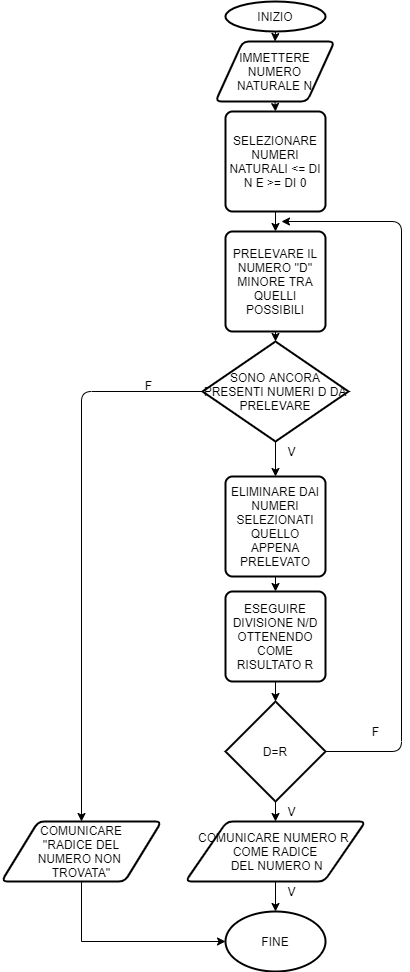

The diagram above was exported from draw.io. Its source (the exported page's mxGraphModel, read from the mxfile embedded in the PNG):
<mxGraphModel dx="269" dy="520" grid="1" gridSize="10" guides="1" tooltips="1" connect="1" arrows="1" fold="1" page="1" pageScale="1" pageWidth="827" pageHeight="1169" math="0" shadow="0">
  <root>
    <mxCell id="0" />
    <mxCell id="1" parent="0" />
    <mxCell id="9DoAsVe2le-TOsZSSVH3-28" style="edgeStyle=orthogonalEdgeStyle;rounded=0;orthogonalLoop=1;jettySize=auto;html=1;exitX=0.5;exitY=1;exitDx=0;exitDy=0;exitPerimeter=0;entryX=0.5;entryY=0;entryDx=0;entryDy=0;" parent="1" source="9DoAsVe2le-TOsZSSVH3-1" target="9DoAsVe2le-TOsZSSVH3-2" edge="1">
      <mxGeometry relative="1" as="geometry" />
    </mxCell>
    <mxCell id="9DoAsVe2le-TOsZSSVH3-1" value="INIZIO" style="strokeWidth=2;html=1;shape=mxgraph.flowchart.start_1;whiteSpace=wrap;" parent="1" vertex="1">
      <mxGeometry x="364" y="10" width="100" height="30" as="geometry" />
    </mxCell>
    <mxCell id="9DoAsVe2le-TOsZSSVH3-29" style="edgeStyle=orthogonalEdgeStyle;rounded=0;orthogonalLoop=1;jettySize=auto;html=1;exitX=0.5;exitY=1;exitDx=0;exitDy=0;entryX=0.5;entryY=0;entryDx=0;entryDy=0;" parent="1" source="9DoAsVe2le-TOsZSSVH3-2" target="9DoAsVe2le-TOsZSSVH3-16" edge="1">
      <mxGeometry relative="1" as="geometry" />
    </mxCell>
    <mxCell id="9DoAsVe2le-TOsZSSVH3-2" value="IMMETTERE NUMERO NATURALE N" style="shape=parallelogram;html=1;strokeWidth=2;perimeter=parallelogramPerimeter;whiteSpace=wrap;rounded=1;arcSize=12;size=0.23;" parent="1" vertex="1">
      <mxGeometry x="354" y="50" width="119" height="60" as="geometry" />
    </mxCell>
    <mxCell id="9DoAsVe2le-TOsZSSVH3-20" style="edgeStyle=orthogonalEdgeStyle;rounded=0;orthogonalLoop=1;jettySize=auto;html=1;exitX=0.5;exitY=1;exitDx=0;exitDy=0;entryX=0.5;entryY=0;entryDx=0;entryDy=0;entryPerimeter=0;" parent="1" source="9DoAsVe2le-TOsZSSVH3-4" target="9DoAsVe2le-TOsZSSVH3-5" edge="1">
      <mxGeometry relative="1" as="geometry" />
    </mxCell>
    <mxCell id="9DoAsVe2le-TOsZSSVH3-4" value="ESEGUIRE DIVISIONE N/D OTTENENDO COME RISULTATO R" style="rounded=1;whiteSpace=wrap;html=1;absoluteArcSize=1;arcSize=14;strokeWidth=2;" parent="1" vertex="1">
      <mxGeometry x="364" y="600" width="100" height="90" as="geometry" />
    </mxCell>
    <mxCell id="9DoAsVe2le-TOsZSSVH3-21" style="edgeStyle=orthogonalEdgeStyle;rounded=0;orthogonalLoop=1;jettySize=auto;html=1;exitX=0.5;exitY=1;exitDx=0;exitDy=0;exitPerimeter=0;entryX=0.5;entryY=0;entryDx=0;entryDy=0;" parent="1" source="9DoAsVe2le-TOsZSSVH3-5" target="9DoAsVe2le-TOsZSSVH3-9" edge="1">
      <mxGeometry relative="1" as="geometry" />
    </mxCell>
    <mxCell id="9DoAsVe2le-TOsZSSVH3-5" value="D=R" style="strokeWidth=2;html=1;shape=mxgraph.flowchart.decision;whiteSpace=wrap;" parent="1" vertex="1">
      <mxGeometry x="364" y="710" width="100" height="100" as="geometry" />
    </mxCell>
    <mxCell id="9DoAsVe2le-TOsZSSVH3-8" value="V" style="text;html=1;align=center;verticalAlign=middle;resizable=0;points=[];autosize=1;" parent="1" vertex="1">
      <mxGeometry x="420" y="810" width="20" height="20" as="geometry" />
    </mxCell>
    <mxCell id="9DoAsVe2le-TOsZSSVH3-26" style="edgeStyle=orthogonalEdgeStyle;rounded=0;orthogonalLoop=1;jettySize=auto;html=1;exitX=0.5;exitY=1;exitDx=0;exitDy=0;entryX=0.5;entryY=0;entryDx=0;entryDy=0;entryPerimeter=0;" parent="1" source="9DoAsVe2le-TOsZSSVH3-9" target="9DoAsVe2le-TOsZSSVH3-13" edge="1">
      <mxGeometry relative="1" as="geometry" />
    </mxCell>
    <mxCell id="9DoAsVe2le-TOsZSSVH3-9" value="COMUNICARE NUMERO R &lt;br&gt;COME RADICE&lt;br&gt;&amp;nbsp;DEL NUMERO N" style="shape=parallelogram;html=1;strokeWidth=2;perimeter=parallelogramPerimeter;whiteSpace=wrap;rounded=1;arcSize=12;size=0.23;" parent="1" vertex="1">
      <mxGeometry x="324" y="830" width="180" height="60" as="geometry" />
    </mxCell>
    <mxCell id="9DoAsVe2le-TOsZSSVH3-11" value="F" style="text;html=1;align=center;verticalAlign=middle;resizable=0;points=[];autosize=1;" parent="1" vertex="1">
      <mxGeometry x="504" y="730" width="20" height="20" as="geometry" />
    </mxCell>
    <mxCell id="9DoAsVe2le-TOsZSSVH3-13" value="FINE" style="strokeWidth=2;html=1;shape=mxgraph.flowchart.start_1;whiteSpace=wrap;" parent="1" vertex="1">
      <mxGeometry x="364" y="920" width="100" height="60" as="geometry" />
    </mxCell>
    <mxCell id="9DoAsVe2le-TOsZSSVH3-22" style="edgeStyle=orthogonalEdgeStyle;rounded=0;orthogonalLoop=1;jettySize=auto;html=1;exitX=0.5;exitY=1;exitDx=0;exitDy=0;entryX=0.5;entryY=0;entryDx=0;entryDy=0;" parent="1" source="9DoAsVe2le-TOsZSSVH3-16" target="9DoAsVe2le-TOsZSSVH3-18" edge="1">
      <mxGeometry relative="1" as="geometry" />
    </mxCell>
    <mxCell id="9DoAsVe2le-TOsZSSVH3-16" value="SELEZIONARE NUMERI NATURALI &amp;lt;= DI N E &amp;gt;= DI 0" style="rounded=1;whiteSpace=wrap;html=1;absoluteArcSize=1;arcSize=14;strokeWidth=2;" parent="1" vertex="1">
      <mxGeometry x="364" y="120" width="100" height="100" as="geometry" />
    </mxCell>
    <mxCell id="9DoAsVe2le-TOsZSSVH3-33" style="edgeStyle=orthogonalEdgeStyle;rounded=0;orthogonalLoop=1;jettySize=auto;html=1;exitX=0.5;exitY=1;exitDx=0;exitDy=0;entryX=0.5;entryY=0;entryDx=0;entryDy=0;entryPerimeter=0;" parent="1" source="9DoAsVe2le-TOsZSSVH3-18" target="9DoAsVe2le-TOsZSSVH3-30" edge="1">
      <mxGeometry relative="1" as="geometry" />
    </mxCell>
    <mxCell id="9DoAsVe2le-TOsZSSVH3-18" value="PRELEVARE IL NUMERO ''D'' MINORE TRA QUELLI POSSIBILI" style="rounded=1;whiteSpace=wrap;html=1;absoluteArcSize=1;arcSize=14;strokeWidth=2;" parent="1" vertex="1">
      <mxGeometry x="364" y="240" width="100" height="100" as="geometry" />
    </mxCell>
    <mxCell id="9DoAsVe2le-TOsZSSVH3-24" style="edgeStyle=orthogonalEdgeStyle;rounded=0;orthogonalLoop=1;jettySize=auto;html=1;exitX=0.5;exitY=1;exitDx=0;exitDy=0;entryX=0.5;entryY=0;entryDx=0;entryDy=0;" parent="1" source="9DoAsVe2le-TOsZSSVH3-19" target="9DoAsVe2le-TOsZSSVH3-4" edge="1">
      <mxGeometry relative="1" as="geometry" />
    </mxCell>
    <mxCell id="9DoAsVe2le-TOsZSSVH3-19" value="ELIMINARE DAI NUMERI SELEZIONATI QUELLO APPENA PRELEVATO" style="rounded=1;whiteSpace=wrap;html=1;absoluteArcSize=1;arcSize=14;strokeWidth=2;" parent="1" vertex="1">
      <mxGeometry x="364" y="485" width="100" height="100" as="geometry" />
    </mxCell>
    <mxCell id="9DoAsVe2le-TOsZSSVH3-27" value="V" style="text;html=1;align=center;verticalAlign=middle;resizable=0;points=[];autosize=1;" parent="1" vertex="1">
      <mxGeometry x="420" y="890" width="20" height="20" as="geometry" />
    </mxCell>
    <mxCell id="9DoAsVe2le-TOsZSSVH3-31" style="edgeStyle=orthogonalEdgeStyle;rounded=0;orthogonalLoop=1;jettySize=auto;html=1;exitX=0.5;exitY=1;exitDx=0;exitDy=0;exitPerimeter=0;" parent="1" source="9DoAsVe2le-TOsZSSVH3-30" target="9DoAsVe2le-TOsZSSVH3-19" edge="1">
      <mxGeometry relative="1" as="geometry" />
    </mxCell>
    <mxCell id="9DoAsVe2le-TOsZSSVH3-30" value="SONO ANCORA PRESENTI NUMERI D DA PRELEVARE" style="strokeWidth=2;html=1;shape=mxgraph.flowchart.decision;whiteSpace=wrap;" parent="1" vertex="1">
      <mxGeometry x="341" y="350" width="146" height="100" as="geometry" />
    </mxCell>
    <mxCell id="9DoAsVe2le-TOsZSSVH3-32" value="" style="endArrow=classic;html=1;exitX=1;exitY=0.5;exitDx=0;exitDy=0;exitPerimeter=0;" parent="1" source="9DoAsVe2le-TOsZSSVH3-5" edge="1">
      <mxGeometry width="50" height="50" relative="1" as="geometry">
        <mxPoint x="390" y="870" as="sourcePoint" />
        <mxPoint x="420" y="230" as="targetPoint" />
        <Array as="points">
          <mxPoint x="540" y="760" />
          <mxPoint x="540" y="230" />
        </Array>
      </mxGeometry>
    </mxCell>
    <mxCell id="9DoAsVe2le-TOsZSSVH3-34" value="V" style="text;html=1;align=center;verticalAlign=middle;resizable=0;points=[];autosize=1;" parent="1" vertex="1">
      <mxGeometry x="420" y="450" width="20" height="20" as="geometry" />
    </mxCell>
    <mxCell id="9DoAsVe2le-TOsZSSVH3-35" value="" style="endArrow=classic;html=1;exitX=0;exitY=0.5;exitDx=0;exitDy=0;exitPerimeter=0;entryX=0.5;entryY=0;entryDx=0;entryDy=0;" parent="1" source="9DoAsVe2le-TOsZSSVH3-30" target="9DoAsVe2le-TOsZSSVH3-36" edge="1">
      <mxGeometry width="50" height="50" relative="1" as="geometry">
        <mxPoint x="390" y="370" as="sourcePoint" />
        <mxPoint x="170" y="400" as="targetPoint" />
        <Array as="points">
          <mxPoint x="220" y="400" />
        </Array>
      </mxGeometry>
    </mxCell>
    <mxCell id="9DoAsVe2le-TOsZSSVH3-37" style="edgeStyle=orthogonalEdgeStyle;rounded=0;orthogonalLoop=1;jettySize=auto;html=1;exitX=0.5;exitY=1;exitDx=0;exitDy=0;entryX=0;entryY=0.5;entryDx=0;entryDy=0;entryPerimeter=0;" parent="1" source="9DoAsVe2le-TOsZSSVH3-36" target="9DoAsVe2le-TOsZSSVH3-13" edge="1">
      <mxGeometry relative="1" as="geometry" />
    </mxCell>
    <mxCell id="9DoAsVe2le-TOsZSSVH3-36" value="COMUNICARE&lt;br&gt;&amp;nbsp;''RADICE DEL &lt;br&gt;NUMERO NON &lt;br&gt;TROVATA''" style="shape=parallelogram;html=1;strokeWidth=2;perimeter=parallelogramPerimeter;whiteSpace=wrap;rounded=1;arcSize=12;size=0.23;" parent="1" vertex="1">
      <mxGeometry x="140" y="830" width="160" height="60" as="geometry" />
    </mxCell>
    <mxCell id="9DoAsVe2le-TOsZSSVH3-38" value="F" style="text;html=1;align=center;verticalAlign=middle;resizable=0;points=[];autosize=1;" parent="1" vertex="1">
      <mxGeometry x="277" y="384" width="20" height="20" as="geometry" />
    </mxCell>
  </root>
</mxGraphModel>